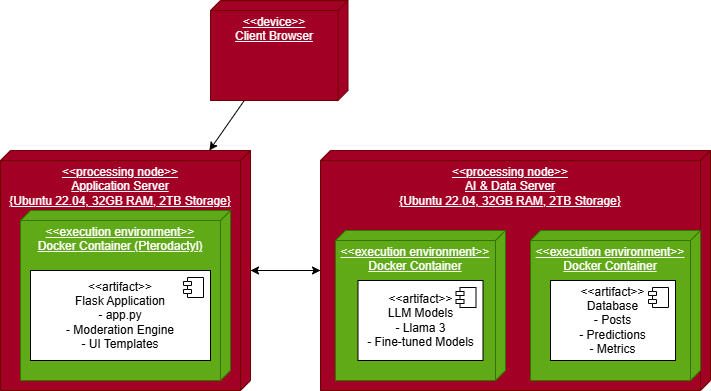

The diagram above was exported from draw.io. Its source (the exported page's mxGraphModel, read from the mxfile embedded in the PNG):
<mxGraphModel dx="1546" dy="818" grid="1" gridSize="10" guides="1" tooltips="1" connect="1" arrows="1" fold="1" page="1" pageScale="1" pageWidth="850" pageHeight="1100" math="0" shadow="0">
  <root>
    <mxCell id="0" />
    <mxCell id="1" parent="0" />
    <mxCell id="XcWDV-n7FEDtpnGDxiv1-19" edge="1" parent="1" source="XcWDV-n7FEDtpnGDxiv1-5" style="edgeStyle=orthogonalEdgeStyle;rounded=0;orthogonalLoop=1;jettySize=auto;html=1;" target="XcWDV-n7FEDtpnGDxiv1-10">
      <mxGeometry relative="1" as="geometry" />
    </mxCell>
    <mxCell id="XcWDV-n7FEDtpnGDxiv1-5" parent="1" style="verticalAlign=top;align=center;spacingTop=8;spacingLeft=2;spacingRight=12;shape=cube;size=10;direction=south;fontStyle=4;html=1;whiteSpace=wrap;fillColor=#a20025;fontColor=#ffffff;strokeColor=#6F0000;" value="&lt;div&gt;&amp;lt;&amp;lt;processing node&amp;gt;&amp;gt;&lt;/div&gt;&lt;div&gt;Application Server&lt;/div&gt;&lt;div&gt;{Ubuntu 22.04, 32GB RAM, 2TB Storage}&lt;/div&gt;" vertex="1">
      <mxGeometry height="240" width="250" x="130" y="340" as="geometry" />
    </mxCell>
    <mxCell id="XcWDV-n7FEDtpnGDxiv1-7" parent="1" style="verticalAlign=top;align=center;spacingTop=8;spacingLeft=2;spacingRight=12;shape=cube;size=10;direction=south;fontStyle=4;html=1;whiteSpace=wrap;fillColor=#60a917;fontColor=#ffffff;strokeColor=#2D7600;" value="&lt;div&gt;&amp;lt;&amp;lt;execution environment&amp;gt;&amp;gt;&lt;/div&gt;&lt;div&gt;Docker Container (Pterodactyl)&lt;/div&gt;" vertex="1">
      <mxGeometry height="170" width="210" x="150" y="400" as="geometry" />
    </mxCell>
    <mxCell id="XcWDV-n7FEDtpnGDxiv1-8" parent="1" style="html=1;dropTarget=0;whiteSpace=wrap;" value="&lt;div&gt;&amp;lt;&amp;lt;artifact&amp;gt;&amp;gt;&lt;/div&gt;&lt;div&gt;Flask Application&lt;/div&gt;&lt;div&gt;- app.py&lt;/div&gt;&lt;div&gt;- Moderation Engine&lt;/div&gt;&lt;div&gt;- UI Templates&lt;/div&gt;" vertex="1">
      <mxGeometry height="90" width="180" x="160" y="460" as="geometry" />
    </mxCell>
    <mxCell id="XcWDV-n7FEDtpnGDxiv1-9" parent="XcWDV-n7FEDtpnGDxiv1-8" style="shape=module;jettyWidth=8;jettyHeight=4;" value="" vertex="1">
      <mxGeometry height="20" relative="1" width="20" x="1" as="geometry">
        <mxPoint x="-27" y="7" as="offset" />
      </mxGeometry>
    </mxCell>
    <mxCell id="XcWDV-n7FEDtpnGDxiv1-22" edge="1" parent="1" source="XcWDV-n7FEDtpnGDxiv1-10" style="edgeStyle=orthogonalEdgeStyle;rounded=0;orthogonalLoop=1;jettySize=auto;html=1;" target="XcWDV-n7FEDtpnGDxiv1-5">
      <mxGeometry relative="1" as="geometry" />
    </mxCell>
    <mxCell id="XcWDV-n7FEDtpnGDxiv1-10" parent="1" style="verticalAlign=top;align=center;spacingTop=8;spacingLeft=2;spacingRight=12;shape=cube;size=10;direction=south;fontStyle=4;html=1;whiteSpace=wrap;fillColor=#a20025;fontColor=#ffffff;strokeColor=#6F0000;" value="&lt;div&gt;&amp;lt;&amp;lt;processing node&amp;gt;&amp;gt;&lt;/div&gt;&lt;div&gt;AI &amp;amp; Data Server&lt;/div&gt;&lt;div&gt;{Ubuntu 22.04, 32GB RAM, 2TB Storage}&lt;/div&gt;" vertex="1">
      <mxGeometry height="240" width="390" x="450" y="340" as="geometry" />
    </mxCell>
    <mxCell id="XcWDV-n7FEDtpnGDxiv1-14" parent="1" style="verticalAlign=top;align=center;spacingTop=8;spacingLeft=2;spacingRight=12;shape=cube;size=10;direction=south;fontStyle=4;html=1;whiteSpace=wrap;fillColor=#60a917;fontColor=#ffffff;strokeColor=#2D7600;" value="&lt;div&gt;&amp;lt;&amp;lt;execution environment&amp;gt;&amp;gt;&lt;/div&gt;&lt;div&gt;Docker Container&lt;/div&gt;" vertex="1">
      <mxGeometry height="150" width="170" x="660" y="420" as="geometry" />
    </mxCell>
    <mxCell id="XcWDV-n7FEDtpnGDxiv1-15" parent="1" style="verticalAlign=top;align=center;spacingTop=8;spacingLeft=2;spacingRight=12;shape=cube;size=10;direction=south;fontStyle=4;html=1;whiteSpace=wrap;fillColor=#60a917;fontColor=#ffffff;strokeColor=#2D7600;" value="&lt;div&gt;&amp;lt;&amp;lt;execution environment&amp;gt;&amp;gt;&lt;/div&gt;&lt;div&gt;Docker Container&lt;/div&gt;" vertex="1">
      <mxGeometry height="150" width="170" x="465" y="420" as="geometry" />
    </mxCell>
    <mxCell id="XcWDV-n7FEDtpnGDxiv1-12" parent="1" style="html=1;dropTarget=0;whiteSpace=wrap;" value="&lt;div&gt;&amp;lt;&amp;lt;artifact&amp;gt;&amp;gt;&lt;/div&gt;&lt;div&gt;LLM Models&lt;/div&gt;&lt;div&gt;- Llama 3&lt;/div&gt;&lt;div&gt;- Fine-tuned Models&lt;/div&gt;" vertex="1">
      <mxGeometry height="80" width="125" x="487.5" y="470" as="geometry" />
    </mxCell>
    <mxCell id="XcWDV-n7FEDtpnGDxiv1-13" parent="XcWDV-n7FEDtpnGDxiv1-12" style="shape=module;jettyWidth=8;jettyHeight=4;" value="" vertex="1">
      <mxGeometry height="20" relative="1" width="20" x="1" as="geometry">
        <mxPoint x="-27" y="7" as="offset" />
      </mxGeometry>
    </mxCell>
    <mxCell id="XcWDV-n7FEDtpnGDxiv1-17" parent="1" style="html=1;dropTarget=0;whiteSpace=wrap;" value="&lt;div&gt;&amp;lt;&amp;lt;artifact&amp;gt;&amp;gt;&lt;/div&gt;&lt;div&gt;Database&lt;/div&gt;&lt;div&gt;- Posts&lt;/div&gt;&lt;div&gt;- Predictions&lt;/div&gt;&lt;div&gt;- Metrics&lt;/div&gt;" vertex="1">
      <mxGeometry height="80" width="125" x="680" y="470" as="geometry" />
    </mxCell>
    <mxCell id="XcWDV-n7FEDtpnGDxiv1-18" parent="XcWDV-n7FEDtpnGDxiv1-17" style="shape=module;jettyWidth=8;jettyHeight=4;" value="" vertex="1">
      <mxGeometry height="20" relative="1" width="20" x="1" as="geometry">
        <mxPoint x="-27" y="7" as="offset" />
      </mxGeometry>
    </mxCell>
    <mxCell id="XcWDV-n7FEDtpnGDxiv1-21" edge="1" parent="1" source="XcWDV-n7FEDtpnGDxiv1-20" style="rounded=0;orthogonalLoop=1;jettySize=auto;html=1;" target="XcWDV-n7FEDtpnGDxiv1-5">
      <mxGeometry relative="1" as="geometry" />
    </mxCell>
    <mxCell id="XcWDV-n7FEDtpnGDxiv1-20" parent="1" style="verticalAlign=top;align=center;spacingTop=8;spacingLeft=2;spacingRight=12;shape=cube;size=10;direction=south;fontStyle=4;html=1;whiteSpace=wrap;fillColor=#a20025;fontColor=#ffffff;strokeColor=#6F0000;" value="&lt;div&gt;&amp;lt;&amp;lt;device&amp;gt;&amp;gt;&lt;/div&gt;&lt;div&gt;Client Browser&lt;/div&gt;" vertex="1">
      <mxGeometry height="100" width="137.5" x="340" y="190" as="geometry" />
    </mxCell>
  </root>
</mxGraphModel>